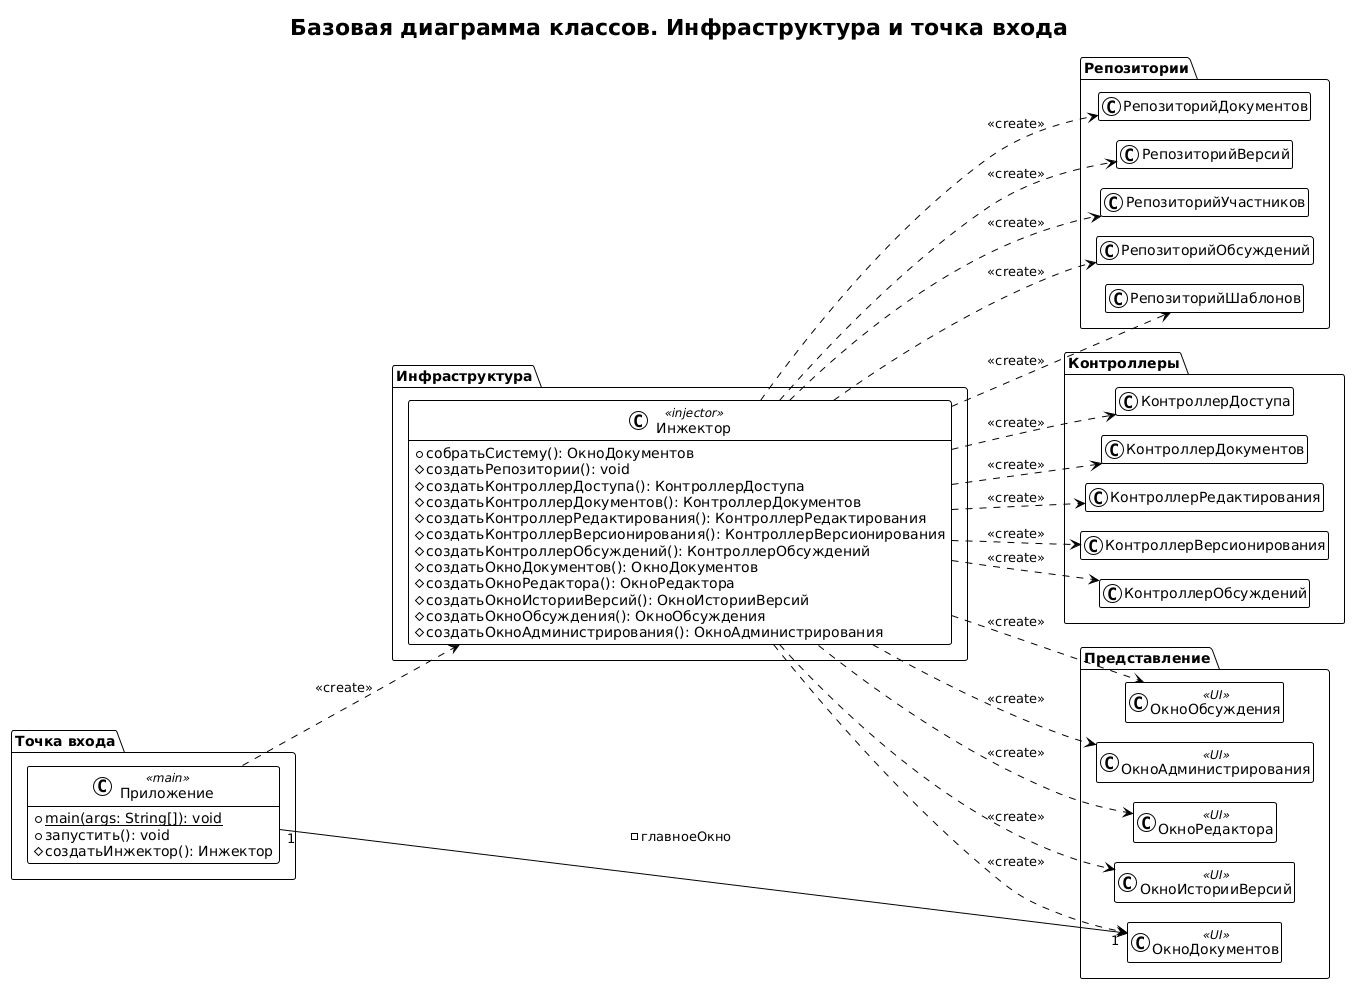

The diagram above was rendered by PlantUML. Its source (embedded in the PNG):
@startuml
!theme plain
hide empty members
left to right direction
skinparam ranksep 70
skinparam nodesep 20
title Базовая диаграмма классов. Инфраструктура и точка входа

package "Точка входа" {
    class "Приложение" as Приложение <<main>> {
        {static} +main(args: String[]): void
        +запустить(): void
        #создатьИнжектор(): Инжектор
    }
}

package "Инфраструктура" {
    class "Инжектор" as Инжектор <<injector>> {
        +собратьСистему(): ОкноДокументов
        #создатьРепозитории(): void
        #создатьКонтроллерДоступа(): КонтроллерДоступа
        #создатьКонтроллерДокументов(): КонтроллерДокументов
        #создатьКонтроллерРедактирования(): КонтроллерРедактирования
        #создатьКонтроллерВерсионирования(): КонтроллерВерсионирования
        #создатьКонтроллерОбсуждений(): КонтроллерОбсуждений
        #создатьОкноДокументов(): ОкноДокументов
        #создатьОкноРедактора(): ОкноРедактора
        #создатьОкноИсторииВерсий(): ОкноИсторииВерсий
        #создатьОкноОбсуждения(): ОкноОбсуждения
        #создатьОкноАдминистрирования(): ОкноАдминистрирования
    }
}

package "Репозитории" as Repos {
    class "РепозиторийДокументов" as РепозиторийДокументов
    class "РепозиторийВерсий" as РепозиторийВерсий
    class "РепозиторийУчастников" as РепозиторийУчастников
    class "РепозиторийОбсуждений" as РепозиторийОбсуждений
    class "РепозиторийШаблонов" as РепозиторийШаблонов
}

package "Контроллеры" as Controllers {
    class "КонтроллерДоступа" as КонтроллерДоступа
    class "КонтроллерДокументов" as КонтроллерДокументов
    class "КонтроллерРедактирования" as КонтроллерРедактирования
    class "КонтроллерВерсионирования" as КонтроллерВерсионирования
    class "КонтроллерОбсуждений" as КонтроллерОбсуждений
}

package "Представление" as UI {
    class "ОкноДокументов" as ОкноДокументов <<UI>>
    class "ОкноРедактора" as ОкноРедактора <<UI>>
    class "ОкноИсторииВерсий" as ОкноИсторииВерсий <<UI>>
    class "ОкноОбсуждения" as ОкноОбсуждения <<UI>>
    class "ОкноАдминистрирования" as ОкноАдминистрирования <<UI>>
}

Приложение ..> Инжектор : <<create>>
Приложение "1" --> "1" ОкноДокументов : -главноеОкно

Инжектор ..> РепозиторийДокументов : <<create>>
Инжектор ..> РепозиторийВерсий : <<create>>
Инжектор ..> РепозиторийУчастников : <<create>>
Инжектор ..> РепозиторийОбсуждений : <<create>>
Инжектор ..> РепозиторийШаблонов : <<create>>

Инжектор ..> КонтроллерДоступа : <<create>>
Инжектор ..> КонтроллерДокументов : <<create>>
Инжектор ..> КонтроллерРедактирования : <<create>>
Инжектор ..> КонтроллерВерсионирования : <<create>>
Инжектор ..> КонтроллерОбсуждений : <<create>>

Инжектор ..> ОкноДокументов : <<create>>
Инжектор ..> ОкноРедактора : <<create>>
Инжектор ..> ОкноИсторииВерсий : <<create>>
Инжектор ..> ОкноОбсуждения : <<create>>
Инжектор ..> ОкноАдминистрирования : <<create>>
@enduml